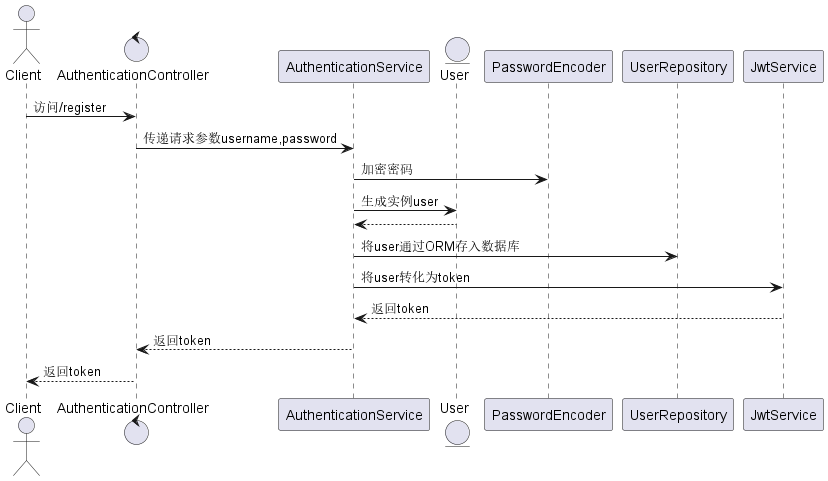

The diagram above was rendered by PlantUML. Its source (embedded in the PNG):
@startuml
'https://plantuml.com/sequence-diagram

actor Client
control AuthenticationController
participant AuthenticationService
entity User
participant PasswordEncoder
participant UserRepository
participant JwtService

Client -> AuthenticationController : 访问/register
AuthenticationController -> AuthenticationService : 传递请求参数username,password
AuthenticationService -> PasswordEncoder : 加密密码
AuthenticationService -> User : 生成实例user
User --> AuthenticationService :
AuthenticationService -> UserRepository : 将user通过ORM存入数据库
AuthenticationService -> JwtService : 将user转化为token
JwtService --> AuthenticationService : 返回token
AuthenticationService --> AuthenticationController : 返回token
AuthenticationController --> Client : 返回token

@enduml